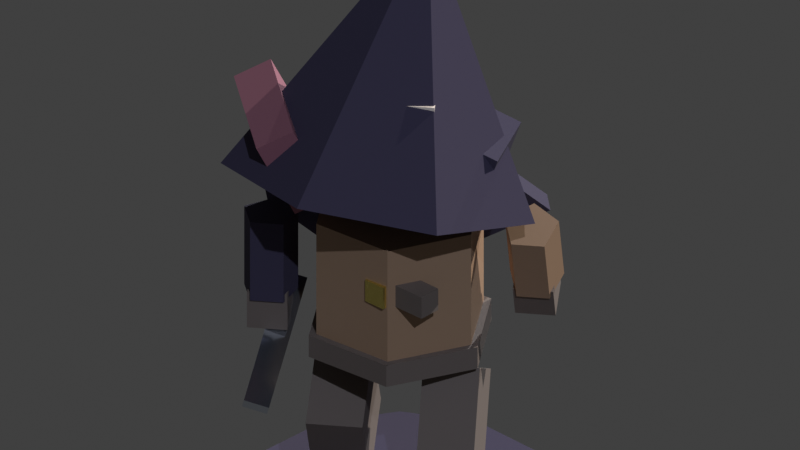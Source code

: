 # Source: rogue_faceted.blend  (saved by Blender 5.1.30; exported with 4.5.12 LTS)
import bpy
from mathutils import Matrix  # noqa: F401  (used for matrix-valued properties, if any)

bpy.ops.wm.read_factory_settings(use_empty=True)
scene = bpy.context.scene
scene.name = 'Scene'

# ---- collections
col_collection = bpy.data.collections.new('Collection'); scene.collection.children.link(col_collection)
col_lighting_studio = bpy.data.collections.new('Lighting_Studio'); scene.collection.children.link(col_lighting_studio)
col_rogue_model = bpy.data.collections.new('Rogue_Model'); scene.collection.children.link(col_rogue_model)

# ---- materials (node trees are filled in below, after node groups)
mat_mat_contactshadow = bpy.data.materials.new('Mat_ContactShadow')
mat_mat_contactshadow.diffuse_color = (0.05, 0.04, 0.08, 0.7)
mat_mat_rogueleather = bpy.data.materials.new('Mat_RogueLeather')
mat_mat_darkleather = bpy.data.materials.new('Mat_DarkLeather')
mat_mat_roguegold = bpy.data.materials.new('Mat_RogueGold')
mat_mat_faceskin = bpy.data.materials.new('Mat_FaceSkin')
mat_mat_eyeglow = bpy.data.materials.new('Mat_EyeGlow')
mat_mat_shadowcloak = bpy.data.materials.new('Mat_ShadowCloak')
mat_mat_innercloak = bpy.data.materials.new('Mat_InnerCloak')
mat_mat_daggersteel = bpy.data.materials.new('Mat_DaggerSteel')

# ---- material node trees
mat_mat_contactshadow.use_nodes = True; mat_mat_contactshadow.node_tree.nodes.clear()
_N = mat_mat_contactshadow.node_tree.nodes; _L = mat_mat_contactshadow.node_tree.links
n0 = _N.new('ShaderNodeBsdfPrincipled'); n0.name = 'Principled BSDF'; n0.location = (-200, 100)
n0.inputs[0].default_value = (0.05, 0.04, 0.08, 1.0)
n0.inputs[2].default_value = 1.0
n1 = _N.new('ShaderNodeOutputMaterial'); n1.name = 'Material Output'; n1.location = (200, 100)
_L.new(n0.outputs[0], n1.inputs[0])
n1.is_active_output = True
mat_mat_rogueleather.use_nodes = True; mat_mat_rogueleather.node_tree.nodes.clear()
_N = mat_mat_rogueleather.node_tree.nodes; _L = mat_mat_rogueleather.node_tree.links
n0 = _N.new('ShaderNodeBsdfPrincipled'); n0.name = 'Principled BSDF'; n0.location = (-200, 100)
n0.inputs[0].default_value = (0.42, 0.26, 0.16, 1.0)
n0.inputs[2].default_value = 0.65
n1 = _N.new('ShaderNodeOutputMaterial'); n1.name = 'Material Output'; n1.location = (200, 100)
_L.new(n0.outputs[0], n1.inputs[0])
n1.is_active_output = True
mat_mat_darkleather.use_nodes = True; mat_mat_darkleather.node_tree.nodes.clear()
_N = mat_mat_darkleather.node_tree.nodes; _L = mat_mat_darkleather.node_tree.links
n0 = _N.new('ShaderNodeBsdfPrincipled'); n0.name = 'Principled BSDF'; n0.location = (-200, 100)
n0.inputs[0].default_value = (0.18, 0.14, 0.12, 1.0)
n0.inputs[2].default_value = 0.75
n1 = _N.new('ShaderNodeOutputMaterial'); n1.name = 'Material Output'; n1.location = (200, 100)
_L.new(n0.outputs[0], n1.inputs[0])
n1.is_active_output = True
mat_mat_roguegold.use_nodes = True; mat_mat_roguegold.node_tree.nodes.clear()
_N = mat_mat_roguegold.node_tree.nodes; _L = mat_mat_roguegold.node_tree.links
n0 = _N.new('ShaderNodeBsdfPrincipled'); n0.name = 'Principled BSDF'; n0.location = (-200, 100)
n0.inputs[0].default_value = (0.88, 0.7, 0.18, 1.0)
n0.inputs[1].default_value = 0.92
n0.inputs[2].default_value = 0.22
n1 = _N.new('ShaderNodeOutputMaterial'); n1.name = 'Material Output'; n1.location = (200, 100)
_L.new(n0.outputs[0], n1.inputs[0])
n1.is_active_output = True
mat_mat_faceskin.use_nodes = True; mat_mat_faceskin.node_tree.nodes.clear()
_N = mat_mat_faceskin.node_tree.nodes; _L = mat_mat_faceskin.node_tree.links
n0 = _N.new('ShaderNodeBsdfPrincipled'); n0.name = 'Principled BSDF'; n0.location = (-200, 100)
n0.inputs[0].default_value = (0.96, 0.82, 0.72, 1.0)
n0.inputs[2].default_value = 0.35
n1 = _N.new('ShaderNodeOutputMaterial'); n1.name = 'Material Output'; n1.location = (200, 100)
_L.new(n0.outputs[0], n1.inputs[0])
n1.is_active_output = True
mat_mat_eyeglow.use_nodes = True; mat_mat_eyeglow.node_tree.nodes.clear()
_N = mat_mat_eyeglow.node_tree.nodes; _L = mat_mat_eyeglow.node_tree.links
n0 = _N.new('ShaderNodeBsdfPrincipled'); n0.name = 'Principled BSDF'; n0.location = (-200, 100)
n0.inputs[0].default_value = (0.2, 0.9, 0.7, 1.0)
n0.inputs[2].default_value = 0.2
n0.inputs[27].default_value = (0.2, 1.0, 0.8, 1.0)
n0.inputs[28].default_value = 3.5
n1 = _N.new('ShaderNodeOutputMaterial'); n1.name = 'Material Output'; n1.location = (200, 100)
_L.new(n0.outputs[0], n1.inputs[0])
n1.is_active_output = True
mat_mat_shadowcloak.use_nodes = True; mat_mat_shadowcloak.node_tree.nodes.clear()
_N = mat_mat_shadowcloak.node_tree.nodes; _L = mat_mat_shadowcloak.node_tree.links
n0 = _N.new('ShaderNodeBsdfPrincipled'); n0.name = 'Principled BSDF'; n0.location = (-200, 100)
n0.inputs[0].default_value = (0.05, 0.04, 0.08, 1.0)
n0.inputs[2].default_value = 0.92
n1 = _N.new('ShaderNodeOutputMaterial'); n1.name = 'Material Output'; n1.location = (200, 100)
_L.new(n0.outputs[0], n1.inputs[0])
n1.is_active_output = True
mat_mat_innercloak.use_nodes = True; mat_mat_innercloak.node_tree.nodes.clear()
_N = mat_mat_innercloak.node_tree.nodes; _L = mat_mat_innercloak.node_tree.links
n0 = _N.new('ShaderNodeBsdfPrincipled'); n0.name = 'Principled BSDF'; n0.location = (-200, 100)
n0.inputs[0].default_value = (0.32, 0.12, 0.16, 1.0)
n0.inputs[2].default_value = 0.88
n1 = _N.new('ShaderNodeOutputMaterial'); n1.name = 'Material Output'; n1.location = (200, 100)
_L.new(n0.outputs[0], n1.inputs[0])
n1.is_active_output = True
mat_mat_daggersteel.use_nodes = True; mat_mat_daggersteel.node_tree.nodes.clear()
_N = mat_mat_daggersteel.node_tree.nodes; _L = mat_mat_daggersteel.node_tree.links
n0 = _N.new('ShaderNodeBsdfPrincipled'); n0.name = 'Principled BSDF'; n0.location = (-200, 100)
n0.inputs[0].default_value = (0.75, 0.8, 0.88, 1.0)
n0.inputs[1].default_value = 0.95
n0.inputs[2].default_value = 0.15
n1 = _N.new('ShaderNodeOutputMaterial'); n1.name = 'Material Output'; n1.location = (200, 100)
_L.new(n0.outputs[0], n1.inputs[0])
n1.is_active_output = True

# ---- world
world_world = bpy.data.worlds.new('World'); scene.world = world_world
world_world.use_nodes = True; world_world.node_tree.nodes.clear()
_N = world_world.node_tree.nodes; _L = world_world.node_tree.links
n0 = _N.new('ShaderNodeOutputWorld'); n0.name = 'World Output'; n0.location = (200, 100)
n1 = _N.new('ShaderNodeBackground'); n1.name = 'Background'; n1.location = (-200, 100)
n1.inputs[0].default_value = (0.05088, 0.05088, 0.05088, 1.0)
_L.new(n1.outputs[0], n0.inputs[0])
n0.is_active_output = True
world_world.color = (0.05088, 0.05088, 0.05088)
world_world.sun_shadow_jitter_overblur = 0.0

# ---- cameras
cam_render_camera = bpy.data.cameras.new('Render_Camera')
cam_render_camera.type = 'ORTHO'
cam_render_camera.ortho_scale = 1.95

# ---- lights
light_key_light = bpy.data.lights.new('Key_Light', 'SUN')
light_key_light.color = (1.0, 0.97, 0.92)
light_key_light.energy = 2.6
light_fill_light = bpy.data.lights.new('Fill_Light', 'SUN')
light_fill_light.color = (0.7, 0.8, 0.98)
light_fill_light.energy = 0.95
light_rim_light = bpy.data.lights.new('Rim_Light', 'SUN')
light_rim_light.color = (0.95, 0.98, 1.0)
light_rim_light.energy = 2.0

# ---- meshes
me_contact_shadow = bpy.data.meshes.new('Contact_Shadow')
me_contact_shadow.from_pydata([(0.0, 0.38, 0.0), (-0.19, 0.3291, 0.0), (-0.3291, 0.19, 0.0), (-0.38, 0.0, 0.0), (-0.3291, -0.19, 0.0), (-0.19, -0.3291, 0.0), (0.0, -0.38, 0.0), (0.19, -0.3291, 0.0), (0.3291, -0.19, 0.0), (0.38, 0.0, 0.0), (0.3291, 0.19, 0.0), (0.19, 0.3291, 0.0)], [], [(0, 1, 2, 3, 4, 5, 6, 7, 8, 9, 10, 11)])
me_contact_shadow.materials.append(mat_mat_contactshadow)
me_contact_shadow.update()
me_torso_mesh = bpy.data.meshes.new('Torso_Mesh')
me_torso_mesh.from_pydata([(0.0, 0.22, -0.17), (0.0, 0.22, 0.17), (0.1905, 0.11, -0.17), (0.1905, 0.11, 0.17), (0.1905, -0.11, -0.17), (0.1905, -0.11, 0.17), (0.0, -0.22, -0.17), (0.0, -0.22, 0.17), (-0.1905, -0.11, -0.17), (-0.1905, -0.11, 0.17), (-0.1905, 0.11, -0.17), (-0.1905, 0.11, 0.17)], [], [(0, 1, 3, 2), (2, 3, 5, 4), (4, 5, 7, 6), (6, 7, 9, 8), (3, 1, 11, 9, 7, 5), (8, 9, 11, 10), (10, 11, 1, 0), (0, 2, 4, 6, 8, 10)])
me_torso_mesh.materials.append(mat_mat_rogueleather)
me_torso_mesh.update()
me_chest_strap = bpy.data.meshes.new('Chest_Strap')
me_chest_strap.from_pydata([(-0.13, -0.03, -0.03), (-0.13, -0.03, 0.03), (-0.13, 0.03, -0.03), (-0.13, 0.03, 0.03), (0.13, -0.03, -0.03), (0.13, -0.03, 0.03), (0.13, 0.03, -0.03), (0.13, 0.03, 0.03)], [], [(0, 1, 3, 2), (2, 3, 7, 6), (6, 7, 5, 4), (4, 5, 1, 0), (2, 6, 4, 0), (7, 3, 1, 5)])
me_chest_strap.materials.append(mat_mat_darkleather)
me_chest_strap.update()
me_chest_buckle = bpy.data.meshes.new('Chest_Buckle')
me_chest_buckle.from_pydata([(-0.03, -0.02, -0.03), (-0.03, -0.02, 0.03), (-0.03, 0.02, -0.03), (-0.03, 0.02, 0.03), (0.03, -0.02, -0.03), (0.03, -0.02, 0.03), (0.03, 0.02, -0.03), (0.03, 0.02, 0.03)], [], [(0, 1, 3, 2), (2, 3, 7, 6), (6, 7, 5, 4), (4, 5, 1, 0), (2, 6, 4, 0), (7, 3, 1, 5)])
me_chest_buckle.materials.append(mat_mat_roguegold)
me_chest_buckle.update()
me_belt_mesh = bpy.data.meshes.new('Belt_Mesh')
me_belt_mesh.from_pydata([(0.0, 0.24, -0.03), (0.0, 0.24, 0.03), (0.2078, 0.12, -0.03), (0.2078, 0.12, 0.03), (0.2078, -0.12, -0.03), (0.2078, -0.12, 0.03), (0.0, -0.24, -0.03), (0.0, -0.24, 0.03), (-0.2078, -0.12, -0.03), (-0.2078, -0.12, 0.03), (-0.2078, 0.12, -0.03), (-0.2078, 0.12, 0.03)], [], [(0, 1, 3, 2), (2, 3, 5, 4), (4, 5, 7, 6), (6, 7, 9, 8), (3, 1, 11, 9, 7, 5), (8, 9, 11, 10), (10, 11, 1, 0), (0, 2, 4, 6, 8, 10)])
me_belt_mesh.materials.append(mat_mat_darkleather)
me_belt_mesh.update()
me_face_plane = bpy.data.meshes.new('Face_Plane')
me_face_plane.from_pydata([(-0.11, -0.06, -0.1), (-0.11, -0.06, 0.1), (-0.11, 0.06, -0.1), (-0.11, 0.06, 0.1), (0.11, -0.06, -0.1), (0.11, -0.06, 0.1), (0.11, 0.06, -0.1), (0.11, 0.06, 0.1)], [], [(0, 1, 3, 2), (2, 3, 7, 6), (6, 7, 5, 4), (4, 5, 1, 0), (2, 6, 4, 0), (7, 3, 1, 5)])
me_face_plane.materials.append(mat_mat_faceskin)
me_face_plane.update()
me_eye_l = bpy.data.meshes.new('Eye_L')
me_eye_l.from_pydata([(-0.02, -0.01, -0.015), (-0.02, -0.01, 0.015), (-0.02, 0.01, -0.015), (-0.02, 0.01, 0.015), (0.02, -0.01, -0.015), (0.02, -0.01, 0.015), (0.02, 0.01, -0.015), (0.02, 0.01, 0.015)], [], [(0, 1, 3, 2), (2, 3, 7, 6), (6, 7, 5, 4), (4, 5, 1, 0), (2, 6, 4, 0), (7, 3, 1, 5)])
me_eye_l.materials.append(mat_mat_eyeglow)
me_eye_l.update()
me_eye_r = bpy.data.meshes.new('Eye_R')
me_eye_r.from_pydata([(-0.02, -0.01, -0.015), (-0.02, -0.01, 0.015), (-0.02, 0.01, -0.015), (-0.02, 0.01, 0.015), (0.02, -0.01, -0.015), (0.02, -0.01, 0.015), (0.02, 0.01, -0.015), (0.02, 0.01, 0.015)], [], [(0, 1, 3, 2), (2, 3, 7, 6), (6, 7, 5, 4), (4, 5, 1, 0), (2, 6, 4, 0), (7, 3, 1, 5)])
me_eye_r.materials.append(mat_mat_eyeglow)
me_eye_r.update()
me_hood_peaked = bpy.data.meshes.new('Hood_Peaked')
me_hood_peaked.from_pydata([(0.0, 0.34, -0.24), (0.0, 0.04, 0.24), (0.2658, 0.212, -0.24), (0.03127, 0.02494, 0.24), (0.3315, -0.07566, -0.24), (0.039, -0.008901, 0.24), (0.1475, -0.3063, -0.24), (0.01736, -0.03604, 0.24), (-0.1475, -0.3063, -0.24), (-0.01736, -0.03604, 0.24), (-0.3315, -0.07566, -0.24), (-0.039, -0.008901, 0.24), (-0.2658, 0.212, -0.24), (-0.03127, 0.02494, 0.24)], [], [(0, 1, 3, 2), (2, 3, 5, 4), (4, 5, 7, 6), (6, 7, 9, 8), (8, 9, 11, 10), (3, 1, 13, 11, 9, 7, 5), (10, 11, 13, 12), (12, 13, 1, 0), (0, 2, 4, 6, 8, 10, 12)])
me_hood_peaked.materials.append(mat_mat_shadowcloak)
me_hood_peaked.update()
me_collar_wing_l = bpy.data.meshes.new('Collar_Wing_L')
me_collar_wing_l.from_pydata([(-0.04, -0.11, -0.1), (-0.04, -0.11, 0.1), (-0.04, 0.11, -0.1), (-0.04, 0.11, 0.1), (0.04, -0.11, -0.1), (0.04, -0.11, 0.1), (0.04, 0.11, -0.1), (0.04, 0.11, 0.1)], [], [(0, 1, 3, 2), (2, 3, 7, 6), (6, 7, 5, 4), (4, 5, 1, 0), (2, 6, 4, 0), (7, 3, 1, 5)])
me_collar_wing_l.materials.append(mat_mat_innercloak)
me_collar_wing_l.update()
me_collar_wing_r = bpy.data.meshes.new('Collar_Wing_R')
me_collar_wing_r.from_pydata([(-0.04, -0.08, -0.07), (-0.04, -0.08, 0.07), (-0.04, 0.08, -0.07), (-0.04, 0.08, 0.07), (0.04, -0.08, -0.07), (0.04, -0.08, 0.07), (0.04, 0.08, -0.07), (0.04, 0.08, 0.07)], [], [(0, 1, 3, 2), (2, 3, 7, 6), (6, 7, 5, 4), (4, 5, 1, 0), (2, 6, 4, 0), (7, 3, 1, 5)])
me_collar_wing_r.materials.append(mat_mat_shadowcloak)
me_collar_wing_r.update()
me_cape_panel = bpy.data.meshes.new('Cape_Panel')
me_cape_panel.from_pydata([(-0.19, -0.02, -0.26), (-0.19, -0.02, 0.26), (-0.19, 0.02, -0.26), (-0.19, 0.02, 0.26), (0.19, -0.02, -0.26), (0.19, -0.02, 0.26), (0.19, 0.02, -0.26), (0.19, 0.02, 0.26)], [], [(0, 1, 3, 2), (2, 3, 7, 6), (6, 7, 5, 4), (4, 5, 1, 0), (2, 6, 4, 0), (7, 3, 1, 5)])
me_cape_panel.materials.append(mat_mat_shadowcloak)
me_cape_panel.update()
me_arm_l_mesh = bpy.data.meshes.new('Arm_L_Mesh')
me_arm_l_mesh.from_pydata([(0.0, 0.07, -0.11), (0.0, 0.07, 0.11), (0.06657, 0.02163, -0.11), (0.06657, 0.02163, 0.11), (0.04114, -0.05663, -0.11), (0.04114, -0.05663, 0.11), (-0.04114, -0.05663, -0.11), (-0.04114, -0.05663, 0.11), (-0.06657, 0.02163, -0.11), (-0.06657, 0.02163, 0.11)], [], [(0, 1, 3, 2), (2, 3, 5, 4), (4, 5, 7, 6), (3, 1, 9, 7, 5), (6, 7, 9, 8), (8, 9, 1, 0), (0, 2, 4, 6, 8)])
me_arm_l_mesh.materials.append(mat_mat_shadowcloak)
me_arm_l_mesh.update()
me_hand_l_mesh = bpy.data.meshes.new('Hand_L_Mesh')
me_hand_l_mesh.from_pydata([(-0.05, -0.05, -0.05), (-0.05, -0.05, 0.05), (-0.05, 0.05, -0.05), (-0.05, 0.05, 0.05), (0.05, -0.05, -0.05), (0.05, -0.05, 0.05), (0.05, 0.05, -0.05), (0.05, 0.05, 0.05)], [], [(0, 1, 3, 2), (2, 3, 7, 6), (6, 7, 5, 4), (4, 5, 1, 0), (2, 6, 4, 0), (7, 3, 1, 5)])
me_hand_l_mesh.materials.append(mat_mat_darkleather)
me_hand_l_mesh.update()
me_dagger_blade_l = bpy.data.meshes.new('Dagger_Blade_L')
me_dagger_blade_l.from_pydata([(-0.02, -0.01, -0.16), (-0.02, -0.01, 0.16), (-0.02, 0.01, -0.16), (-0.02, 0.01, 0.16), (0.02, -0.01, -0.16), (0.02, -0.01, 0.16), (0.02, 0.01, -0.16), (0.02, 0.01, 0.16)], [], [(0, 1, 3, 2), (2, 3, 7, 6), (6, 7, 5, 4), (4, 5, 1, 0), (2, 6, 4, 0), (7, 3, 1, 5)])
me_dagger_blade_l.materials.append(mat_mat_daggersteel)
me_dagger_blade_l.update()
me_arm_r_mesh = bpy.data.meshes.new('Arm_R_Mesh')
me_arm_r_mesh.from_pydata([(0.0, 0.07, -0.11), (0.0, 0.07, 0.11), (0.06657, 0.02163, -0.11), (0.06657, 0.02163, 0.11), (0.04114, -0.05663, -0.11), (0.04114, -0.05663, 0.11), (-0.04114, -0.05663, -0.11), (-0.04114, -0.05663, 0.11), (-0.06657, 0.02163, -0.11), (-0.06657, 0.02163, 0.11)], [], [(0, 1, 3, 2), (2, 3, 5, 4), (4, 5, 7, 6), (3, 1, 9, 7, 5), (6, 7, 9, 8), (8, 9, 1, 0), (0, 2, 4, 6, 8)])
me_arm_r_mesh.materials.append(mat_mat_rogueleather)
me_arm_r_mesh.update()
me_hand_r_mesh = bpy.data.meshes.new('Hand_R_Mesh')
me_hand_r_mesh.from_pydata([(-0.05, -0.05, -0.05), (-0.05, -0.05, 0.05), (-0.05, 0.05, -0.05), (-0.05, 0.05, 0.05), (0.05, -0.05, -0.05), (0.05, -0.05, 0.05), (0.05, 0.05, -0.05), (0.05, 0.05, 0.05)], [], [(0, 1, 3, 2), (2, 3, 7, 6), (6, 7, 5, 4), (4, 5, 1, 0), (2, 6, 4, 0), (7, 3, 1, 5)])
me_hand_r_mesh.materials.append(mat_mat_darkleather)
me_hand_r_mesh.update()
me_boot_l_mesh = bpy.data.meshes.new('Boot_L_Mesh')
me_boot_l_mesh.from_pydata([(-0.07, -0.11, -0.13), (-0.07, -0.11, 0.13), (-0.07, 0.11, -0.13), (-0.07, 0.11, 0.13), (0.07, -0.11, -0.13), (0.07, -0.11, 0.13), (0.07, 0.11, -0.13), (0.07, 0.11, 0.13)], [], [(0, 1, 3, 2), (2, 3, 7, 6), (6, 7, 5, 4), (4, 5, 1, 0), (2, 6, 4, 0), (7, 3, 1, 5)])
me_boot_l_mesh.materials.append(mat_mat_darkleather)
me_boot_l_mesh.update()
me_boot_r_mesh = bpy.data.meshes.new('Boot_R_Mesh')
me_boot_r_mesh.from_pydata([(-0.07, -0.11, -0.13), (-0.07, -0.11, 0.13), (-0.07, 0.11, -0.13), (-0.07, 0.11, 0.13), (0.07, -0.11, -0.13), (0.07, -0.11, 0.13), (0.07, 0.11, -0.13), (0.07, 0.11, 0.13)], [], [(0, 1, 3, 2), (2, 3, 7, 6), (6, 7, 5, 4), (4, 5, 1, 0), (2, 6, 4, 0), (7, 3, 1, 5)])
me_boot_r_mesh.materials.append(mat_mat_darkleather)
me_boot_r_mesh.update()

# ---- objects
ob_render_camera = bpy.data.objects.new('Render_Camera', cam_render_camera)
ob_key_light = bpy.data.objects.new('Key_Light', light_key_light)
ob_fill_light = bpy.data.objects.new('Fill_Light', light_fill_light)
ob_rim_light = bpy.data.objects.new('Rim_Light', light_rim_light)
ob_rogue_root = bpy.data.objects.new('Rogue_Root', None)
ob_contact_shadow = bpy.data.objects.new('Contact_Shadow', me_contact_shadow)
ob_hips = bpy.data.objects.new('Hips', None)
ob_torso_mesh = bpy.data.objects.new('Torso_Mesh', me_torso_mesh)
ob_chest_strap = bpy.data.objects.new('Chest_Strap', me_chest_strap)
ob_chest_buckle = bpy.data.objects.new('Chest_Buckle', me_chest_buckle)
ob_belt_mesh = bpy.data.objects.new('Belt_Mesh', me_belt_mesh)
ob_head_joint = bpy.data.objects.new('Head_Joint', None)
ob_face_plane = bpy.data.objects.new('Face_Plane', me_face_plane)
ob_eye_l = bpy.data.objects.new('Eye_L', me_eye_l)
ob_eye_r = bpy.data.objects.new('Eye_R', me_eye_r)
ob_hood_peaked = bpy.data.objects.new('Hood_Peaked', me_hood_peaked)
ob_collar_wing_l = bpy.data.objects.new('Collar_Wing_L', me_collar_wing_l)
ob_collar_wing_r = bpy.data.objects.new('Collar_Wing_R', me_collar_wing_r)
ob_cape_root = bpy.data.objects.new('Cape_Root', None)
ob_cape_panel = bpy.data.objects.new('Cape_Panel', me_cape_panel)
ob_shoulder_l = bpy.data.objects.new('Shoulder_L', None)
ob_arm_l_mesh = bpy.data.objects.new('Arm_L_Mesh', me_arm_l_mesh)
ob_hand_l_mesh = bpy.data.objects.new('Hand_L_Mesh', me_hand_l_mesh)
ob_dagger_blade_l = bpy.data.objects.new('Dagger_Blade_L', me_dagger_blade_l)
ob_shoulder_r = bpy.data.objects.new('Shoulder_R', None)
ob_arm_r_mesh = bpy.data.objects.new('Arm_R_Mesh', me_arm_r_mesh)
ob_hand_r_mesh = bpy.data.objects.new('Hand_R_Mesh', me_hand_r_mesh)
ob_leg_l = bpy.data.objects.new('Leg_L', None)
ob_boot_l_mesh = bpy.data.objects.new('Boot_L_Mesh', me_boot_l_mesh)
ob_leg_r = bpy.data.objects.new('Leg_R', None)
ob_boot_r_mesh = bpy.data.objects.new('Boot_R_Mesh', me_boot_r_mesh)

# ---- transforms, parenting, visibility, modifiers, constraints
ob_render_camera.location = (0.0, -4.33, 3.25)
ob_render_camera.rotation_euler = (1.047, 0.0, 0.0)
ob_key_light.location = (0.0, 0.0, 0.0)
ob_key_light.rotation_euler = (-0.9076, 0.4363, -0.6981)
ob_fill_light.location = (0.0, 0.0, 0.0)
ob_fill_light.rotation_euler = (-0.3491, -0.7854, 2.269)
ob_rim_light.location = (0.0, 0.0, 0.0)
ob_rim_light.rotation_euler = (1.134, 0.2618, 2.618)
ob_rogue_root.location = (0.0, 0.0, 0.0)
ob_rogue_root.empty_display_type = 'ARROWS'
ob_contact_shadow.parent = ob_rogue_root
ob_contact_shadow.location = (0.0, 0.0, 0.005)
ob_hips.parent = ob_rogue_root
ob_hips.location = (0.0, 0.0, 0.48)
ob_hips.rotation_euler = (0.0, 0.0, -0.1396)
ob_torso_mesh.parent = ob_hips
ob_torso_mesh.location = (0.0, 0.0, 0.15)
ob_chest_strap.parent = ob_torso_mesh
ob_chest_strap.location = (0.0, -0.16, 0.04)
ob_chest_strap.rotation_euler = (0.0, 0.0, -0.6109)
ob_chest_buckle.parent = ob_chest_strap
ob_chest_buckle.location = (0.0, -0.04, 0.0)
ob_belt_mesh.parent = ob_hips
ob_belt_mesh.location = (0.0, 0.0, -0.02)
ob_head_joint.parent = ob_torso_mesh
ob_head_joint.location = (0.0, 0.0, 0.3)
ob_face_plane.parent = ob_head_joint
ob_face_plane.location = (0.0, -0.12, 0.16)
ob_eye_l.parent = ob_face_plane
ob_eye_l.location = (-0.06, -0.07, 0.02)
ob_eye_r.parent = ob_face_plane
ob_eye_r.location = (0.06, -0.07, 0.02)
ob_hood_peaked.parent = ob_head_joint
ob_hood_peaked.location = (0.0, 0.04, 0.24)
ob_hood_peaked.rotation_euler = (-0.2618, 0.1396, 0.0)
ob_hood_peaked.scale = (1.18, 1.18, 1.25)
ob_collar_wing_l.parent = ob_head_joint
ob_collar_wing_l.location = (-0.28, -0.06, 0.08)
ob_collar_wing_l.rotation_euler = (0.1745, -0.4363, 0.2618)
ob_collar_wing_l.scale = (1.25, 1.3, 1.2)
ob_collar_wing_r.parent = ob_head_joint
ob_collar_wing_r.location = (0.22, -0.04, 0.06)
ob_collar_wing_r.rotation_euler = (0.1745, 0.3491, -0.1745)
ob_cape_root.parent = ob_torso_mesh
ob_cape_root.location = (0.0, 0.14, 0.22)
ob_cape_root.rotation_euler = (0.4363, -0.3142, 0.0)
ob_cape_panel.parent = ob_cape_root
ob_cape_panel.location = (-0.08, 0.06, -0.22)
ob_cape_panel.rotation_euler = (0.2094, -0.1745, 0.08727)
ob_cape_panel.scale = (1.25, 1.1, 1.15)
ob_shoulder_l.parent = ob_torso_mesh
ob_shoulder_l.location = (-0.28, 0.0, 0.16)
ob_arm_l_mesh.parent = ob_shoulder_l
ob_arm_l_mesh.location = (-0.04, 0.0, -0.14)
ob_hand_l_mesh.parent = ob_arm_l_mesh
ob_hand_l_mesh.location = (0.0, 0.0, -0.14)
ob_dagger_blade_l.parent = ob_hand_l_mesh
ob_dagger_blade_l.location = (0.02, -0.06, -0.08)
ob_dagger_blade_l.rotation_euler = (-1.134, 0.2618, 0.0)
ob_dagger_blade_l.scale = (1.6, 1.4, 1.25)
ob_shoulder_r.parent = ob_torso_mesh
ob_shoulder_r.location = (0.28, 0.0, 0.16)
ob_shoulder_r.rotation_euler = (0.4363, 0.0, 0.0)
ob_arm_r_mesh.parent = ob_shoulder_r
ob_arm_r_mesh.location = (0.04, 0.0, -0.14)
ob_hand_r_mesh.parent = ob_arm_r_mesh
ob_hand_r_mesh.location = (0.0, 0.0, -0.14)
ob_leg_l.parent = ob_hips
ob_leg_l.location = (-0.14, -0.08, -0.06)
ob_leg_l.rotation_euler = (0.5585, 0.0, 0.0)
ob_boot_l_mesh.parent = ob_leg_l
ob_boot_l_mesh.location = (0.0, -0.04, -0.22)
ob_leg_r.parent = ob_hips
ob_leg_r.location = (0.14, 0.08, -0.06)
ob_leg_r.rotation_euler = (-0.5236, 0.0, 0.0)
ob_boot_r_mesh.parent = ob_leg_r
ob_boot_r_mesh.location = (0.0, -0.04, -0.22)

# ---- collection membership
scene.collection.objects.link(ob_render_camera)
col_lighting_studio.objects.link(ob_key_light)
col_lighting_studio.objects.link(ob_fill_light)
col_lighting_studio.objects.link(ob_rim_light)
col_rogue_model.objects.link(ob_rogue_root)
col_rogue_model.objects.link(ob_contact_shadow)
col_rogue_model.objects.link(ob_hips)
col_rogue_model.objects.link(ob_torso_mesh)
col_rogue_model.objects.link(ob_chest_strap)
col_rogue_model.objects.link(ob_chest_buckle)
col_rogue_model.objects.link(ob_belt_mesh)
col_rogue_model.objects.link(ob_head_joint)
col_rogue_model.objects.link(ob_face_plane)
col_rogue_model.objects.link(ob_eye_l)
col_rogue_model.objects.link(ob_eye_r)
col_rogue_model.objects.link(ob_hood_peaked)
col_rogue_model.objects.link(ob_collar_wing_l)
col_rogue_model.objects.link(ob_collar_wing_r)
col_rogue_model.objects.link(ob_cape_root)
col_rogue_model.objects.link(ob_cape_panel)
col_rogue_model.objects.link(ob_shoulder_l)
col_rogue_model.objects.link(ob_arm_l_mesh)
col_rogue_model.objects.link(ob_hand_l_mesh)
col_rogue_model.objects.link(ob_dagger_blade_l)
col_rogue_model.objects.link(ob_shoulder_r)
col_rogue_model.objects.link(ob_arm_r_mesh)
col_rogue_model.objects.link(ob_hand_r_mesh)
col_rogue_model.objects.link(ob_leg_l)
col_rogue_model.objects.link(ob_boot_l_mesh)
col_rogue_model.objects.link(ob_leg_r)
col_rogue_model.objects.link(ob_boot_r_mesh)

# ---- scene / render settings (as saved in the file)
scene.camera = ob_render_camera
scene.frame_start = 1; scene.frame_end = 250; scene.frame_set(1)
scene.render.engine = 'BLENDER_EEVEE_NEXT'
scene.render.film_transparent = True
scene.render.bake_bias = 0.0
scene.render.bake_samples = 0
scene.cycles.sampling_pattern = 'TABULATED_SOBOL'
scene.eevee.taa_render_samples = 16
scene.eevee.use_volume_custom_range = False
scene.view_settings.view_transform = 'Standard'
bpy.context.view_layer.update()

